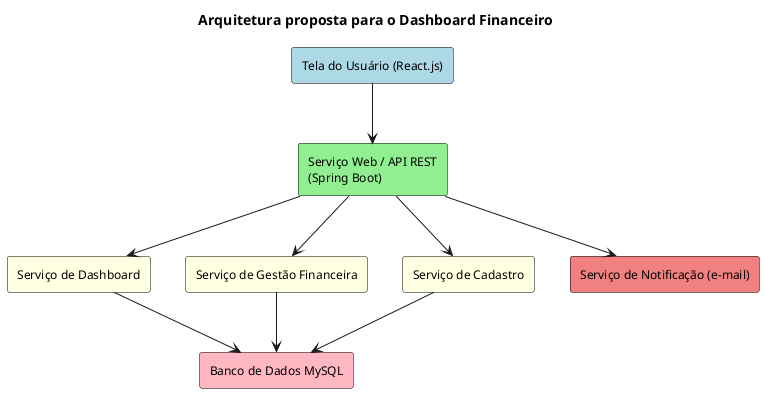

The diagram above was rendered by PlantUML. Its source (embedded in the PNG):
@startuml
skinparam rectangle {
  BackgroundColor White
  BorderColor Black
  FontSize 12
}

title Arquitetura proposta para o Dashboard Financeiro

rectangle "Tela do Usuário (React.js)" as UI #LightBlue
rectangle "Serviço Web / API REST\n(Spring Boot)" as API #LightGreen
rectangle "Serviço de Dashboard" as Dashboard #LightYellow
rectangle "Serviço de Gestão Financeira" as Gestao #LightYellow
rectangle "Serviço de Cadastro" as Cadastro #LightYellow
rectangle "Serviço de Notificação (e-mail)" as Notificacao #LightCoral
rectangle "Banco de Dados MySQL" as DB #LightPink

UI --> API
API --> Dashboard
API --> Gestao
API --> Cadastro
API --> Notificacao
Dashboard --> DB
Gestao --> DB
Cadastro --> DB
@enduml